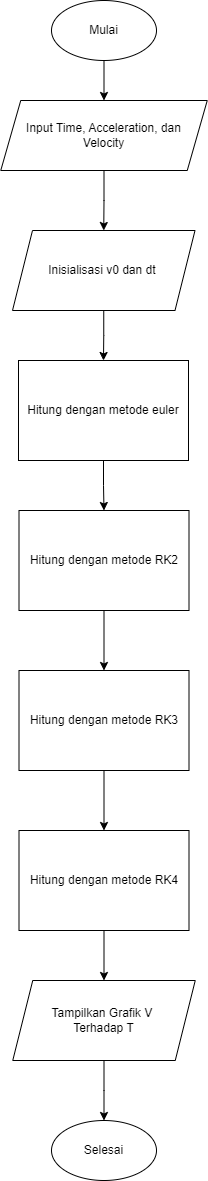

The diagram above was exported from draw.io. Its source (the exported page's mxGraphModel, read from the mxfile embedded in the PNG):
<mxGraphModel dx="1508" dy="833" grid="1" gridSize="10" guides="1" tooltips="1" connect="1" arrows="1" fold="1" page="1" pageScale="1" pageWidth="850" pageHeight="1100" math="0" shadow="0">
  <root>
    <mxCell id="D41vrWl8sPtcSi61TCAZ-0" />
    <mxCell id="D41vrWl8sPtcSi61TCAZ-1" parent="D41vrWl8sPtcSi61TCAZ-0" />
    <mxCell id="D41vrWl8sPtcSi61TCAZ-2" style="edgeStyle=orthogonalEdgeStyle;rounded=0;orthogonalLoop=1;jettySize=auto;html=1;entryX=0.5;entryY=0;entryDx=0;entryDy=0;" parent="D41vrWl8sPtcSi61TCAZ-1" source="D41vrWl8sPtcSi61TCAZ-3" target="D41vrWl8sPtcSi61TCAZ-9" edge="1">
      <mxGeometry relative="1" as="geometry" />
    </mxCell>
    <mxCell id="D41vrWl8sPtcSi61TCAZ-3" value="Mulai" style="ellipse;whiteSpace=wrap;html=1;" parent="D41vrWl8sPtcSi61TCAZ-1" vertex="1">
      <mxGeometry x="373" y="40" width="105" height="60" as="geometry" />
    </mxCell>
    <mxCell id="D41vrWl8sPtcSi61TCAZ-4" style="edgeStyle=orthogonalEdgeStyle;rounded=0;orthogonalLoop=1;jettySize=auto;html=1;entryX=0.5;entryY=0;entryDx=0;entryDy=0;" parent="D41vrWl8sPtcSi61TCAZ-1" source="D41vrWl8sPtcSi61TCAZ-5" target="D41vrWl8sPtcSi61TCAZ-7" edge="1">
      <mxGeometry relative="1" as="geometry" />
    </mxCell>
    <mxCell id="D41vrWl8sPtcSi61TCAZ-5" value="Hitung dengan metode euler" style="rounded=0;whiteSpace=wrap;html=1;" parent="D41vrWl8sPtcSi61TCAZ-1" vertex="1">
      <mxGeometry x="340" y="400" width="170" height="100" as="geometry" />
    </mxCell>
    <mxCell id="D41vrWl8sPtcSi61TCAZ-6" style="edgeStyle=orthogonalEdgeStyle;rounded=0;orthogonalLoop=1;jettySize=auto;html=1;entryX=0.5;entryY=0;entryDx=0;entryDy=0;" parent="D41vrWl8sPtcSi61TCAZ-1" source="D41vrWl8sPtcSi61TCAZ-7" target="D41vrWl8sPtcSi61TCAZ-13" edge="1">
      <mxGeometry relative="1" as="geometry" />
    </mxCell>
    <mxCell id="D41vrWl8sPtcSi61TCAZ-7" value="Hitung dengan metode RK2" style="rounded=0;whiteSpace=wrap;html=1;" parent="D41vrWl8sPtcSi61TCAZ-1" vertex="1">
      <mxGeometry x="340.5" y="550" width="170" height="100" as="geometry" />
    </mxCell>
    <mxCell id="D41vrWl8sPtcSi61TCAZ-8" style="edgeStyle=orthogonalEdgeStyle;rounded=0;orthogonalLoop=1;jettySize=auto;html=1;entryX=0.5;entryY=0;entryDx=0;entryDy=0;" parent="D41vrWl8sPtcSi61TCAZ-1" source="D41vrWl8sPtcSi61TCAZ-9" target="D41vrWl8sPtcSi61TCAZ-11" edge="1">
      <mxGeometry relative="1" as="geometry" />
    </mxCell>
    <mxCell id="D41vrWl8sPtcSi61TCAZ-9" value="Input Time, Acceleration, dan&lt;div&gt;Velocity&lt;/div&gt;" style="shape=parallelogram;perimeter=parallelogramPerimeter;whiteSpace=wrap;html=1;fixedSize=1;" parent="D41vrWl8sPtcSi61TCAZ-1" vertex="1">
      <mxGeometry x="322.25" y="140" width="206.5" height="70" as="geometry" />
    </mxCell>
    <mxCell id="D41vrWl8sPtcSi61TCAZ-10" style="edgeStyle=orthogonalEdgeStyle;rounded=0;orthogonalLoop=1;jettySize=auto;html=1;entryX=0.5;entryY=0;entryDx=0;entryDy=0;" parent="D41vrWl8sPtcSi61TCAZ-1" source="D41vrWl8sPtcSi61TCAZ-11" target="D41vrWl8sPtcSi61TCAZ-5" edge="1">
      <mxGeometry relative="1" as="geometry" />
    </mxCell>
    <mxCell id="D41vrWl8sPtcSi61TCAZ-11" value="Inisialisasi&amp;nbsp;v0 dan dt&amp;nbsp;" style="shape=parallelogram;perimeter=parallelogramPerimeter;whiteSpace=wrap;html=1;fixedSize=1;" parent="D41vrWl8sPtcSi61TCAZ-1" vertex="1">
      <mxGeometry x="334" y="270" width="182.5" height="80" as="geometry" />
    </mxCell>
    <mxCell id="D41vrWl8sPtcSi61TCAZ-12" style="edgeStyle=orthogonalEdgeStyle;rounded=0;orthogonalLoop=1;jettySize=auto;html=1;entryX=0.5;entryY=0;entryDx=0;entryDy=0;" parent="D41vrWl8sPtcSi61TCAZ-1" source="D41vrWl8sPtcSi61TCAZ-13" target="D41vrWl8sPtcSi61TCAZ-15" edge="1">
      <mxGeometry relative="1" as="geometry" />
    </mxCell>
    <mxCell id="D41vrWl8sPtcSi61TCAZ-13" value="Hitung dengan metode RK3" style="rounded=0;whiteSpace=wrap;html=1;" parent="D41vrWl8sPtcSi61TCAZ-1" vertex="1">
      <mxGeometry x="340.5" y="710" width="170" height="100" as="geometry" />
    </mxCell>
    <mxCell id="D41vrWl8sPtcSi61TCAZ-14" style="edgeStyle=orthogonalEdgeStyle;rounded=0;orthogonalLoop=1;jettySize=auto;html=1;entryX=0.5;entryY=0;entryDx=0;entryDy=0;" parent="D41vrWl8sPtcSi61TCAZ-1" source="D41vrWl8sPtcSi61TCAZ-15" target="D41vrWl8sPtcSi61TCAZ-17" edge="1">
      <mxGeometry relative="1" as="geometry" />
    </mxCell>
    <mxCell id="D41vrWl8sPtcSi61TCAZ-15" value="Hitung dengan metode RK4" style="rounded=0;whiteSpace=wrap;html=1;" parent="D41vrWl8sPtcSi61TCAZ-1" vertex="1">
      <mxGeometry x="340.5" y="870" width="170" height="100" as="geometry" />
    </mxCell>
    <mxCell id="D41vrWl8sPtcSi61TCAZ-16" style="edgeStyle=orthogonalEdgeStyle;rounded=0;orthogonalLoop=1;jettySize=auto;html=1;" parent="D41vrWl8sPtcSi61TCAZ-1" source="D41vrWl8sPtcSi61TCAZ-17" edge="1">
      <mxGeometry relative="1" as="geometry">
        <mxPoint x="425.5" y="1160.0000000000002" as="targetPoint" />
      </mxGeometry>
    </mxCell>
    <mxCell id="D41vrWl8sPtcSi61TCAZ-17" value="Tampilkan Grafik V&amp;nbsp;&lt;div&gt;Terhadap T&lt;/div&gt;" style="shape=parallelogram;perimeter=parallelogramPerimeter;whiteSpace=wrap;html=1;fixedSize=1;" parent="D41vrWl8sPtcSi61TCAZ-1" vertex="1">
      <mxGeometry x="334.25" y="1020" width="182.5" height="80" as="geometry" />
    </mxCell>
    <mxCell id="D41vrWl8sPtcSi61TCAZ-18" value="Selesai" style="ellipse;whiteSpace=wrap;html=1;" parent="D41vrWl8sPtcSi61TCAZ-1" vertex="1">
      <mxGeometry x="373" y="1160" width="105" height="60" as="geometry" />
    </mxCell>
  </root>
</mxGraphModel>